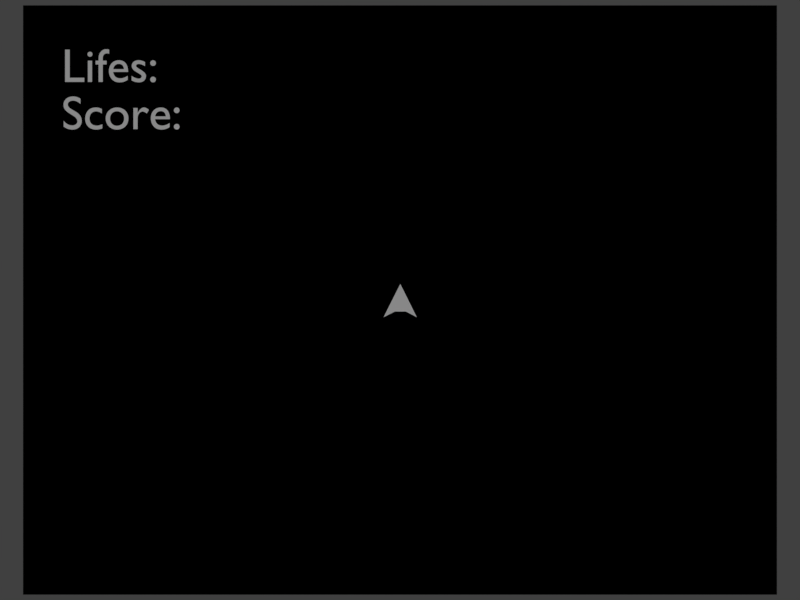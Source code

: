 # Source: asteroids_main.blend  (saved by Blender 2.79.0; exported with 4.5.12 LTS)
import bpy
from mathutils import Matrix  # noqa: F401  (used for matrix-valued properties, if any)

bpy.ops.wm.read_factory_settings(use_empty=True)
scene = bpy.context.scene
scene.name = 'Scene'

# ---- collections
col_collection_1_001 = bpy.data.collections.new('Collection 1.001'); scene.collection.children.link(col_collection_1_001)
col_collection_6 = bpy.data.collections.new('Collection 6'); scene.collection.children.link(col_collection_6)
col_collection_6.hide_render = True
col_collection_6.hide_viewport = True
col_collection_7 = bpy.data.collections.new('Collection 7'); scene.collection.children.link(col_collection_7)
col_collection_7.hide_render = True
col_collection_7.hide_viewport = True
col_collection_16 = bpy.data.collections.new('Collection 16'); scene.collection.children.link(col_collection_16)
col_collection_16.hide_render = True
col_collection_16.hide_viewport = True

# ---- materials (node trees are filled in below, after node groups)
mat_space_bg = bpy.data.materials.new('space_bg')
mat_space_bg.alpha_threshold = 0.0
mat_space_bg.use_transparent_shadow = False
mat_space_bg.diffuse_color = (0.0, 0.0, 0.0, 1.0)
mat_space_bg.roughness = 0.5
mat_space_bg.specular_intensity = 0.0
mat_material = bpy.data.materials.new('Material')
mat_material.alpha_threshold = 0.0
mat_material.use_transparent_shadow = False
mat_material.roughness = 0.5
mat_material.specular_intensity = 0.0
mat_material.line_color = (0.0, 0.0, 0.0, 1.0)

# ---- material node trees

# ---- world
world_world = bpy.data.worlds.new('World'); scene.world = world_world
world_world.color = (0.05088, 0.05088, 0.05088)
world_world.use_sun_shadow = False
world_world.sun_shadow_jitter_overblur = 0.0
world_world.cycles.sampling_method = 'MANUAL'

# ---- cameras
cam_camera_001 = bpy.data.cameras.new('Camera.001')
cam_camera_001.type = 'ORTHO'
cam_camera_001.clip_end = 100.0
cam_camera_001.lens = 35.0
cam_camera_001.sensor_width = 32.0
cam_camera_001.sensor_height = 18.0
cam_camera_001.ortho_scale = 16.9
cam_camera_001.display_size = 2.0
cam_camera_001.dof.focus_distance = 0.0
cam_camera_001.dof.aperture_fstop = 128.0
cam_camera_001.dof.aperture_blades = 6

# ---- lights
light_lamp = bpy.data.lights.new('Lamp', 'SUN')
light_lamp.transmission_factor = 0.0
light_lamp.cutoff_distance = 30.0
light_lamp.angle = 0.1993
light_lamp.energy = 1.0
light_lamp.shadow_buffer_clip_start = 1.001
light_lamp.shadow_soft_size = 0.1
light_lamp.shadow_cascade_max_distance = 1000.0

# ---- meshes
me_plane = bpy.data.meshes.new('Plane')
me_plane.from_pydata([(-7.963, -6.225, 0.0), (7.963, -6.225, 0.0), (-7.963, 6.225, 0.0), (7.963, 6.225, 0.0)], [], [(0, 1, 3, 2)])
_uv = me_plane.uv_layers.new(name='UVMap')
_uv.uv.foreach_set('vector', [8.84e-05, 8.84e-05, 0.9999, 8.846e-05, 0.9999, 0.7817, 8.84e-05, 0.7817])
me_plane.materials.append(mat_space_bg)
me_plane.use_remesh_preserve_volume = False
me_plane.use_remesh_preserve_attributes = False
me_plane.use_mirror_vertex_groups = False
me_plane.update()
me_cube = bpy.data.meshes.new('Cube')
me_cube.from_pydata([(0.005926, 0.3388, -2.296), (0.3551, -0.3637, -2.296), (-0.3474, -0.3637, -2.296), (0.005926, 0.3388, 2.296), (0.3551, -0.3637, 2.296), (-0.3474, -0.3637, 2.296), (0.1251, -0.2439, -2.296), (-0.1091, -0.2439, -2.296), (0.1251, -0.2439, 2.296), (-0.1091, -0.2439, 2.296)], [], [(0, 7, 2), (3, 5, 9), (3, 1, 0), (9, 2, 7), (5, 0, 2), (4, 6, 1), (8, 7, 6), (3, 8, 4), (3, 9, 8), (0, 1, 6), (0, 6, 7), (3, 4, 1), (9, 5, 2), (5, 3, 0), (4, 8, 6), (8, 9, 7)])
me_cube.materials.append(mat_material)
me_cube.use_remesh_preserve_volume = False
me_cube.use_remesh_preserve_attributes = False
me_cube.use_mirror_vertex_groups = False
me_cube.update()
me_cube_001 = bpy.data.meshes.new('Cube.001')
me_cube_001.from_pydata([(-0.1103, -0.2654, -1.199), (-0.1103, -0.2654, 1.199), (-0.1103, 0.2654, -1.199), (-0.1103, 0.2654, 1.199), (0.1103, -0.2654, -1.199), (0.1103, -0.2654, 1.199), (0.1103, 0.2654, -1.199), (0.1103, 0.2654, 1.199)], [], [(1, 2, 0), (3, 6, 2), (7, 4, 6), (5, 0, 4), (6, 0, 2), (3, 5, 7), (1, 3, 2), (3, 7, 6), (7, 5, 4), (5, 1, 0), (6, 4, 0), (3, 1, 5)])
me_cube_001.use_remesh_preserve_volume = False
me_cube_001.use_remesh_preserve_attributes = False
me_cube_001.use_mirror_vertex_groups = False
me_cube_001.update()
me_cube_008 = bpy.data.meshes.new('Cube.008')
me_cube_008.from_pydata([(-1.0, -1.0, -4.349), (-1.0, -1.0, 4.349), (-1.0, 1.0, -4.349), (-1.0, 1.0, 4.349), (1.0, -1.0, -4.349), (1.0, -1.0, 4.349), (1.0, 1.0, -4.349), (1.0, 1.0, 4.349)], [], [(0, 1, 3, 2), (2, 3, 7, 6), (6, 7, 5, 4), (4, 5, 1, 0), (2, 6, 4, 0), (7, 3, 1, 5)])
me_cube_008.use_remesh_preserve_volume = False
me_cube_008.use_remesh_preserve_attributes = False
me_cube_008.use_mirror_vertex_groups = False
me_cube_008.update()
me_cube_007 = bpy.data.meshes.new('Cube.007')
me_cube_007.from_pydata([(-1.0, -1.0, -4.349), (-1.0, -1.0, 4.349), (-1.0, 1.0, -4.349), (-1.0, 1.0, 4.349), (1.0, -1.0, -4.349), (1.0, -1.0, 4.349), (1.0, 1.0, -4.349), (1.0, 1.0, 4.349)], [], [(0, 1, 3, 2), (2, 3, 7, 6), (6, 7, 5, 4), (4, 5, 1, 0), (2, 6, 4, 0), (7, 3, 1, 5)])
me_cube_007.use_remesh_preserve_volume = False
me_cube_007.use_remesh_preserve_attributes = False
me_cube_007.use_mirror_vertex_groups = False
me_cube_007.update()
me_cube_006 = bpy.data.meshes.new('Cube.006')
me_cube_006.from_pydata([(-1.0, -1.0, -4.349), (-1.0, -1.0, 4.349), (-1.0, 1.0, -4.349), (-1.0, 1.0, 4.349), (1.0, -1.0, -4.349), (1.0, -1.0, 4.349), (1.0, 1.0, -4.349), (1.0, 1.0, 4.349)], [], [(0, 1, 3, 2), (2, 3, 7, 6), (6, 7, 5, 4), (4, 5, 1, 0), (2, 6, 4, 0), (7, 3, 1, 5)])
me_cube_006.use_remesh_preserve_volume = False
me_cube_006.use_remesh_preserve_attributes = False
me_cube_006.use_mirror_vertex_groups = False
me_cube_006.update()
me_cube_005 = bpy.data.meshes.new('Cube.005')
me_cube_005.from_pydata([(-1.0, -1.0, -4.349), (-1.0, -1.0, 4.349), (-1.0, 1.0, -4.349), (-1.0, 1.0, 4.349), (1.0, -1.0, -4.349), (1.0, -1.0, 4.349), (1.0, 1.0, -4.349), (1.0, 1.0, 4.349)], [], [(0, 1, 3, 2), (2, 3, 7, 6), (6, 7, 5, 4), (4, 5, 1, 0), (2, 6, 4, 0), (7, 3, 1, 5)])
me_cube_005.use_remesh_preserve_volume = False
me_cube_005.use_remesh_preserve_attributes = False
me_cube_005.use_mirror_vertex_groups = False
me_cube_005.update()
me_cube_004 = bpy.data.meshes.new('Cube.004')
me_cube_004.from_pydata([(-1.0, -1.0, -4.349), (-1.0, -1.0, 4.349), (-1.0, 1.0, -4.349), (-1.0, 1.0, 4.349), (1.0, -1.0, -4.349), (1.0, -1.0, 4.349), (1.0, 1.0, -4.349), (1.0, 1.0, 4.349)], [], [(0, 1, 3, 2), (2, 3, 7, 6), (6, 7, 5, 4), (4, 5, 1, 0), (2, 6, 4, 0), (7, 3, 1, 5)])
me_cube_004.use_remesh_preserve_volume = False
me_cube_004.use_remesh_preserve_attributes = False
me_cube_004.use_mirror_vertex_groups = False
me_cube_004.update()
me_cube_003 = bpy.data.meshes.new('Cube.003')
me_cube_003.from_pydata([(-1.0, -1.0, -4.349), (-1.0, -1.0, 4.349), (-1.0, 1.0, -4.349), (-1.0, 1.0, 4.349), (1.0, -1.0, -4.349), (1.0, -1.0, 4.349), (1.0, 1.0, -4.349), (1.0, 1.0, 4.349)], [], [(0, 1, 3, 2), (2, 3, 7, 6), (6, 7, 5, 4), (4, 5, 1, 0), (2, 6, 4, 0), (7, 3, 1, 5)])
me_cube_003.use_remesh_preserve_volume = False
me_cube_003.use_remesh_preserve_attributes = False
me_cube_003.use_mirror_vertex_groups = False
me_cube_003.update()
me_cube_002 = bpy.data.meshes.new('Cube.002')
me_cube_002.from_pydata([(-1.0, -1.0, -4.349), (-1.0, -1.0, 4.349), (-1.0, 1.0, -4.349), (-1.0, 1.0, 4.349), (1.0, -1.0, -4.349), (1.0, -1.0, 4.349), (1.0, 1.0, -4.349), (1.0, 1.0, 4.349)], [], [(0, 1, 3, 2), (2, 3, 7, 6), (6, 7, 5, 4), (4, 5, 1, 0), (2, 6, 4, 0), (7, 3, 1, 5)])
me_cube_002.use_remesh_preserve_volume = False
me_cube_002.use_remesh_preserve_attributes = False
me_cube_002.use_mirror_vertex_groups = False
me_cube_002.update()
me_cubetopright_005 = bpy.data.meshes.new('CubeTopRight.005')
me_cubetopright_005.from_pydata([(-1.0, -1.0, -6.0), (-1.0, -1.0, 6.0), (-1.0, 1.0, -6.0), (-1.0, 1.0, 6.0), (1.0, -1.0, -6.0), (1.0, -1.0, 6.0), (1.0, 1.0, -6.0), (1.0, 1.0, 6.0)], [], [(0, 1, 3, 2), (2, 3, 7, 6), (6, 7, 5, 4), (4, 5, 1, 0), (2, 6, 4, 0), (7, 3, 1, 5)])
me_cubetopright_005.use_remesh_preserve_volume = False
me_cubetopright_005.use_remesh_preserve_attributes = False
me_cubetopright_005.use_mirror_vertex_groups = False
me_cubetopright_005.update()
me_cubetopright_004 = bpy.data.meshes.new('CubeTopRight.004')
me_cubetopright_004.from_pydata([(-1.0, -1.0, -6.0), (-1.0, -1.0, 6.0), (-1.0, 1.0, -6.0), (-1.0, 1.0, 6.0), (1.0, -1.0, -6.0), (1.0, -1.0, 6.0), (1.0, 1.0, -6.0), (1.0, 1.0, 6.0)], [], [(0, 1, 3, 2), (2, 3, 7, 6), (6, 7, 5, 4), (4, 5, 1, 0), (2, 6, 4, 0), (7, 3, 1, 5)])
me_cubetopright_004.use_remesh_preserve_volume = False
me_cubetopright_004.use_remesh_preserve_attributes = False
me_cubetopright_004.use_mirror_vertex_groups = False
me_cubetopright_004.update()
me_cubetopright_003 = bpy.data.meshes.new('CubeTopRight.003')
me_cubetopright_003.from_pydata([(-1.0, -1.0, -6.0), (-1.0, -1.0, 6.0), (-1.0, 1.0, -6.0), (-1.0, 1.0, 6.0), (1.0, -1.0, -6.0), (1.0, -1.0, 6.0), (1.0, 1.0, -6.0), (1.0, 1.0, 6.0)], [], [(0, 1, 3, 2), (2, 3, 7, 6), (6, 7, 5, 4), (4, 5, 1, 0), (2, 6, 4, 0), (7, 3, 1, 5)])
me_cubetopright_003.use_remesh_preserve_volume = False
me_cubetopright_003.use_remesh_preserve_attributes = False
me_cubetopright_003.use_mirror_vertex_groups = False
me_cubetopright_003.update()
me_cubetopright_002 = bpy.data.meshes.new('CubeTopRight.002')
me_cubetopright_002.from_pydata([(-1.0, -1.0, -6.0), (-1.0, -1.0, 6.0), (-1.0, 1.0, -6.0), (-1.0, 1.0, 6.0), (1.0, -1.0, -6.0), (1.0, -1.0, 6.0), (1.0, 1.0, -6.0), (1.0, 1.0, 6.0)], [], [(0, 1, 3, 2), (2, 3, 7, 6), (6, 7, 5, 4), (4, 5, 1, 0), (2, 6, 4, 0), (7, 3, 1, 5)])
me_cubetopright_002.use_remesh_preserve_volume = False
me_cubetopright_002.use_remesh_preserve_attributes = False
me_cubetopright_002.use_mirror_vertex_groups = False
me_cubetopright_002.update()
me_cubetopright_001 = bpy.data.meshes.new('CubeTopRight.001')
me_cubetopright_001.from_pydata([(-1.0, -1.0, -6.0), (-1.0, -1.0, 6.0), (-1.0, 1.0, -6.0), (-1.0, 1.0, 6.0), (1.0, -1.0, -6.0), (1.0, -1.0, 6.0), (1.0, 1.0, -6.0), (1.0, 1.0, 6.0)], [], [(0, 1, 3, 2), (2, 3, 7, 6), (6, 7, 5, 4), (4, 5, 1, 0), (2, 6, 4, 0), (7, 3, 1, 5)])
me_cubetopright_001.use_remesh_preserve_volume = False
me_cubetopright_001.use_remesh_preserve_attributes = False
me_cubetopright_001.use_mirror_vertex_groups = False
me_cubetopright_001.update()
me_cubetopright = bpy.data.meshes.new('CubeTopRight')
me_cubetopright.from_pydata([(-1.0, -1.0, -6.0), (-1.0, -1.0, 6.0), (-1.0, 1.0, -6.0), (-1.0, 1.0, 6.0), (1.0, -1.0, -6.0), (1.0, -1.0, 6.0), (1.0, 1.0, -6.0), (1.0, 1.0, 6.0)], [], [(0, 1, 3, 2), (2, 3, 7, 6), (6, 7, 5, 4), (4, 5, 1, 0), (2, 6, 4, 0), (7, 3, 1, 5)])
me_cubetopright.use_remesh_preserve_volume = False
me_cubetopright.use_remesh_preserve_attributes = False
me_cubetopright.use_mirror_vertex_groups = False
me_cubetopright.update()
me_cubetopleft_005 = bpy.data.meshes.new('CubeTopLeft.005')
me_cubetopleft_005.from_pydata([(-1.0, -1.0, -6.0), (-1.0, -1.0, 6.0), (-1.0, 1.0, -6.0), (-1.0, 1.0, 6.0), (1.0, -1.0, -6.0), (1.0, -1.0, 6.0), (1.0, 1.0, -6.0), (1.0, 1.0, 6.0)], [], [(0, 1, 3, 2), (2, 3, 7, 6), (6, 7, 5, 4), (4, 5, 1, 0), (2, 6, 4, 0), (7, 3, 1, 5)])
me_cubetopleft_005.use_remesh_preserve_volume = False
me_cubetopleft_005.use_remesh_preserve_attributes = False
me_cubetopleft_005.use_mirror_vertex_groups = False
me_cubetopleft_005.update()
me_cubetopleft_004 = bpy.data.meshes.new('CubeTopLeft.004')
me_cubetopleft_004.from_pydata([(-1.0, -1.0, -6.0), (-1.0, -1.0, 6.0), (-1.0, 1.0, -6.0), (-1.0, 1.0, 6.0), (1.0, -1.0, -6.0), (1.0, -1.0, 6.0), (1.0, 1.0, -6.0), (1.0, 1.0, 6.0)], [], [(0, 1, 3, 2), (2, 3, 7, 6), (6, 7, 5, 4), (4, 5, 1, 0), (2, 6, 4, 0), (7, 3, 1, 5)])
me_cubetopleft_004.use_remesh_preserve_volume = False
me_cubetopleft_004.use_remesh_preserve_attributes = False
me_cubetopleft_004.use_mirror_vertex_groups = False
me_cubetopleft_004.update()
me_cubetopleft_003 = bpy.data.meshes.new('CubeTopLeft.003')
me_cubetopleft_003.from_pydata([(-1.0, -1.0, -6.0), (-1.0, -1.0, 6.0), (-1.0, 1.0, -6.0), (-1.0, 1.0, 6.0), (1.0, -1.0, -6.0), (1.0, -1.0, 6.0), (1.0, 1.0, -6.0), (1.0, 1.0, 6.0)], [], [(0, 1, 3, 2), (2, 3, 7, 6), (6, 7, 5, 4), (4, 5, 1, 0), (2, 6, 4, 0), (7, 3, 1, 5)])
me_cubetopleft_003.use_remesh_preserve_volume = False
me_cubetopleft_003.use_remesh_preserve_attributes = False
me_cubetopleft_003.use_mirror_vertex_groups = False
me_cubetopleft_003.update()
me_cubetopleft_002 = bpy.data.meshes.new('CubeTopLeft.002')
me_cubetopleft_002.from_pydata([(-1.0, -1.0, -6.0), (-1.0, -1.0, 6.0), (-1.0, 1.0, -6.0), (-1.0, 1.0, 6.0), (1.0, -1.0, -6.0), (1.0, -1.0, 6.0), (1.0, 1.0, -6.0), (1.0, 1.0, 6.0)], [], [(0, 1, 3, 2), (2, 3, 7, 6), (6, 7, 5, 4), (4, 5, 1, 0), (2, 6, 4, 0), (7, 3, 1, 5)])
me_cubetopleft_002.use_remesh_preserve_volume = False
me_cubetopleft_002.use_remesh_preserve_attributes = False
me_cubetopleft_002.use_mirror_vertex_groups = False
me_cubetopleft_002.update()
me_cubetopleft_001 = bpy.data.meshes.new('CubeTopLeft.001')
me_cubetopleft_001.from_pydata([(-1.0, -1.0, -6.0), (-1.0, -1.0, 6.0), (-1.0, 1.0, -6.0), (-1.0, 1.0, 6.0), (1.0, -1.0, -6.0), (1.0, -1.0, 6.0), (1.0, 1.0, -6.0), (1.0, 1.0, 6.0)], [], [(0, 1, 3, 2), (2, 3, 7, 6), (6, 7, 5, 4), (4, 5, 1, 0), (2, 6, 4, 0), (7, 3, 1, 5)])
me_cubetopleft_001.use_remesh_preserve_volume = False
me_cubetopleft_001.use_remesh_preserve_attributes = False
me_cubetopleft_001.use_mirror_vertex_groups = False
me_cubetopleft_001.update()
me_cubetopleft = bpy.data.meshes.new('CubeTopLeft')
me_cubetopleft.from_pydata([(-1.0, -1.0, -6.0), (-1.0, -1.0, 6.0), (-1.0, 1.0, -6.0), (-1.0, 1.0, 6.0), (1.0, -1.0, -6.0), (1.0, -1.0, 6.0), (1.0, 1.0, -6.0), (1.0, 1.0, 6.0)], [], [(0, 1, 3, 2), (2, 3, 7, 6), (6, 7, 5, 4), (4, 5, 1, 0), (2, 6, 4, 0), (7, 3, 1, 5)])
me_cubetopleft.use_remesh_preserve_volume = False
me_cubetopleft.use_remesh_preserve_attributes = False
me_cubetopleft.use_mirror_vertex_groups = False
me_cubetopleft.update()
me_cubebotright_005 = bpy.data.meshes.new('CubeBotRight.005')
me_cubebotright_005.from_pydata([(-1.0, -1.0, -6.0), (-1.0, -1.0, 6.0), (-1.0, 1.0, -6.0), (-1.0, 1.0, 6.0), (1.0, -1.0, -6.0), (1.0, -1.0, 6.0), (1.0, 1.0, -6.0), (1.0, 1.0, 6.0)], [], [(0, 1, 3, 2), (2, 3, 7, 6), (6, 7, 5, 4), (4, 5, 1, 0), (2, 6, 4, 0), (7, 3, 1, 5)])
me_cubebotright_005.use_remesh_preserve_volume = False
me_cubebotright_005.use_remesh_preserve_attributes = False
me_cubebotright_005.use_mirror_vertex_groups = False
me_cubebotright_005.update()
me_cubebotright_004 = bpy.data.meshes.new('CubeBotRight.004')
me_cubebotright_004.from_pydata([(-1.0, -1.0, -6.0), (-1.0, -1.0, 6.0), (-1.0, 1.0, -6.0), (-1.0, 1.0, 6.0), (1.0, -1.0, -6.0), (1.0, -1.0, 6.0), (1.0, 1.0, -6.0), (1.0, 1.0, 6.0)], [], [(0, 1, 3, 2), (2, 3, 7, 6), (6, 7, 5, 4), (4, 5, 1, 0), (2, 6, 4, 0), (7, 3, 1, 5)])
me_cubebotright_004.use_remesh_preserve_volume = False
me_cubebotright_004.use_remesh_preserve_attributes = False
me_cubebotright_004.use_mirror_vertex_groups = False
me_cubebotright_004.update()
me_cubebotright_003 = bpy.data.meshes.new('CubeBotRight.003')
me_cubebotright_003.from_pydata([(-1.0, -1.0, -6.0), (-1.0, -1.0, 6.0), (-1.0, 1.0, -6.0), (-1.0, 1.0, 6.0), (1.0, -1.0, -6.0), (1.0, -1.0, 6.0), (1.0, 1.0, -6.0), (1.0, 1.0, 6.0)], [], [(0, 1, 3, 2), (2, 3, 7, 6), (6, 7, 5, 4), (4, 5, 1, 0), (2, 6, 4, 0), (7, 3, 1, 5)])
me_cubebotright_003.use_remesh_preserve_volume = False
me_cubebotright_003.use_remesh_preserve_attributes = False
me_cubebotright_003.use_mirror_vertex_groups = False
me_cubebotright_003.update()
me_cubebotright_002 = bpy.data.meshes.new('CubeBotRight.002')
me_cubebotright_002.from_pydata([(-1.0, -1.0, -6.0), (-1.0, -1.0, 6.0), (-1.0, 1.0, -6.0), (-1.0, 1.0, 6.0), (1.0, -1.0, -6.0), (1.0, -1.0, 6.0), (1.0, 1.0, -6.0), (1.0, 1.0, 6.0)], [], [(0, 1, 3, 2), (2, 3, 7, 6), (6, 7, 5, 4), (4, 5, 1, 0), (2, 6, 4, 0), (7, 3, 1, 5)])
me_cubebotright_002.use_remesh_preserve_volume = False
me_cubebotright_002.use_remesh_preserve_attributes = False
me_cubebotright_002.use_mirror_vertex_groups = False
me_cubebotright_002.update()
me_cubebotright_001 = bpy.data.meshes.new('CubeBotRight.001')
me_cubebotright_001.from_pydata([(-1.0, -1.0, -6.0), (-1.0, -1.0, 6.0), (-1.0, 1.0, -6.0), (-1.0, 1.0, 6.0), (1.0, -1.0, -6.0), (1.0, -1.0, 6.0), (1.0, 1.0, -6.0), (1.0, 1.0, 6.0)], [], [(0, 1, 3, 2), (2, 3, 7, 6), (6, 7, 5, 4), (4, 5, 1, 0), (2, 6, 4, 0), (7, 3, 1, 5)])
me_cubebotright_001.use_remesh_preserve_volume = False
me_cubebotright_001.use_remesh_preserve_attributes = False
me_cubebotright_001.use_mirror_vertex_groups = False
me_cubebotright_001.update()
me_cubebotright = bpy.data.meshes.new('CubeBotRight')
me_cubebotright.from_pydata([(-1.0, -1.0, -6.0), (-1.0, -1.0, 6.0), (-1.0, 1.0, -6.0), (-1.0, 1.0, 6.0), (1.0, -1.0, -6.0), (1.0, -1.0, 6.0), (1.0, 1.0, -6.0), (1.0, 1.0, 6.0)], [], [(0, 1, 3, 2), (2, 3, 7, 6), (6, 7, 5, 4), (4, 5, 1, 0), (2, 6, 4, 0), (7, 3, 1, 5)])
me_cubebotright.use_remesh_preserve_volume = False
me_cubebotright.use_remesh_preserve_attributes = False
me_cubebotright.use_mirror_vertex_groups = False
me_cubebotright.update()
me_cubebotleft_005 = bpy.data.meshes.new('CubeBotLeft.005')
me_cubebotleft_005.from_pydata([(-1.0, -1.0, -6.0), (-1.0, -1.0, 6.0), (-1.0, 1.0, -6.0), (-1.0, 1.0, 6.0), (1.0, -1.0, -6.0), (1.0, -1.0, 6.0), (1.0, 1.0, -6.0), (1.0, 1.0, 6.0)], [], [(0, 1, 3, 2), (2, 3, 7, 6), (6, 7, 5, 4), (4, 5, 1, 0), (2, 6, 4, 0), (7, 3, 1, 5)])
me_cubebotleft_005.use_remesh_preserve_volume = False
me_cubebotleft_005.use_remesh_preserve_attributes = False
me_cubebotleft_005.use_mirror_vertex_groups = False
me_cubebotleft_005.update()
me_cubebotleft_004 = bpy.data.meshes.new('CubeBotLeft.004')
me_cubebotleft_004.from_pydata([(-1.0, -1.0, -6.0), (-1.0, -1.0, 6.0), (-1.0, 1.0, -6.0), (-1.0, 1.0, 6.0), (1.0, -1.0, -6.0), (1.0, -1.0, 6.0), (1.0, 1.0, -6.0), (1.0, 1.0, 6.0)], [], [(0, 1, 3, 2), (2, 3, 7, 6), (6, 7, 5, 4), (4, 5, 1, 0), (2, 6, 4, 0), (7, 3, 1, 5)])
me_cubebotleft_004.use_remesh_preserve_volume = False
me_cubebotleft_004.use_remesh_preserve_attributes = False
me_cubebotleft_004.use_mirror_vertex_groups = False
me_cubebotleft_004.update()
me_cubebotleft_003 = bpy.data.meshes.new('CubeBotLeft.003')
me_cubebotleft_003.from_pydata([(-1.0, -1.0, -6.0), (-1.0, -1.0, 6.0), (-1.0, 1.0, -6.0), (-1.0, 1.0, 6.0), (1.0, -1.0, -6.0), (1.0, -1.0, 6.0), (1.0, 1.0, -6.0), (1.0, 1.0, 6.0)], [], [(0, 1, 3, 2), (2, 3, 7, 6), (6, 7, 5, 4), (4, 5, 1, 0), (2, 6, 4, 0), (7, 3, 1, 5)])
me_cubebotleft_003.use_remesh_preserve_volume = False
me_cubebotleft_003.use_remesh_preserve_attributes = False
me_cubebotleft_003.use_mirror_vertex_groups = False
me_cubebotleft_003.update()
me_cubebotleft_002 = bpy.data.meshes.new('CubeBotLeft.002')
me_cubebotleft_002.from_pydata([(-1.0, -1.0, -1.0), (-1.0, -1.0, 1.0), (-1.0, 1.0, -1.0), (-1.0, 1.0, 1.0), (1.0, -1.0, -1.0), (1.0, -1.0, 1.0), (1.0, 1.0, -1.0), (1.0, 1.0, 1.0)], [], [(0, 1, 3, 2), (2, 3, 7, 6), (6, 7, 5, 4), (4, 5, 1, 0), (2, 6, 4, 0), (7, 3, 1, 5)])
me_cubebotleft_002.use_remesh_preserve_volume = False
me_cubebotleft_002.use_remesh_preserve_attributes = False
me_cubebotleft_002.use_mirror_vertex_groups = False
me_cubebotleft_002.update()
me_cubebotleft = bpy.data.meshes.new('CubeBotLeft')
me_cubebotleft.from_pydata([(-1.0, -1.0, -6.0), (-1.0, -1.0, 6.0), (-1.0, 1.0, -6.0), (-1.0, 1.0, 6.0), (1.0, -1.0, -6.0), (1.0, -1.0, 6.0), (1.0, 1.0, -6.0), (1.0, 1.0, 6.0)], [], [(0, 1, 3, 2), (2, 3, 7, 6), (6, 7, 5, 4), (4, 5, 1, 0), (2, 6, 4, 0), (7, 3, 1, 5)])
me_cubebotleft.use_remesh_preserve_volume = False
me_cubebotleft.use_remesh_preserve_attributes = False
me_cubebotleft.use_mirror_vertex_groups = False
me_cubebotleft.update()
me_cubebotleft_001 = bpy.data.meshes.new('CubeBotLeft.001')
me_cubebotleft_001.from_pydata([(-1.0, -1.0, -1.0), (-1.0, -1.0, 1.0), (-1.0, 1.0, -1.0), (-1.0, 1.0, 1.0), (1.0, -1.0, -1.0), (1.0, -1.0, 1.0), (1.0, 1.0, -1.0), (1.0, 1.0, 1.0)], [], [(0, 1, 3, 2), (2, 3, 7, 6), (6, 7, 5, 4), (4, 5, 1, 0), (2, 6, 4, 0), (7, 3, 1, 5)])
me_cubebotleft_001.use_remesh_preserve_volume = False
me_cubebotleft_001.use_remesh_preserve_attributes = False
me_cubebotleft_001.use_mirror_vertex_groups = False
me_cubebotleft_001.update()

# ---- curves / text
txt_text_003 = bpy.data.curves.new('Text.003', 'FONT')
txt_text_003.dimensions = '2D'
txt_text_003.body = 'Score:'
txt_text_003.use_path_clamp = True
txt_text_003.bevel_resolution = 0
txt_text = bpy.data.curves.new('Text', 'FONT')
txt_text.dimensions = '2D'
txt_text.body = 'Lifes:'
txt_text.use_path_clamp = True
txt_text.bevel_resolution = 0

# ---- objects
ob_invoked_1_portal = bpy.data.objects.new('invoked_1_portal', None)
ob_invoked_3_portal = bpy.data.objects.new('invoked_3_portal', None)
ob_invoked_2_portal = bpy.data.objects.new('invoked_2_portal', None)
ob_score = bpy.data.objects.new('score', txt_text_003)
ob_lifes = bpy.data.objects.new('lifes', txt_text)
ob_invoked_ship = bpy.data.objects.new('invoked_ship', None)
ob_asteroids_field = bpy.data.objects.new('Asteroids_Field', None)
ob_bottomright = bpy.data.objects.new('BottomRight', None)
ob_topleft = bpy.data.objects.new('TopLeft', None)
ob_topright = bpy.data.objects.new('TopRight', None)
ob_bottomleft = bpy.data.objects.new('BottomLeft', None)
ob_capmera = bpy.data.objects.new('Capmera', cam_camera_001)
ob_plane = bpy.data.objects.new('Plane', me_plane)
ob_ship = bpy.data.objects.new('ship', me_cube)
ob_lamp = bpy.data.objects.new('Lamp', light_lamp)
ob_bullet = bpy.data.objects.new('bullet', me_cube_001)
ob_cannon = bpy.data.objects.new('cannon', None)
ob_miniasteroids = bpy.data.objects.new('miniAsteroids', None)
ob_asteroid_mini6 = bpy.data.objects.new('asteroid_mini6', me_cube_008)
ob_asteroid_mini5 = bpy.data.objects.new('asteroid_mini5', me_cube_007)
ob_asteroid_mini4 = bpy.data.objects.new('asteroid_mini4', me_cube_006)
ob_asteroid_mini3 = bpy.data.objects.new('asteroid_mini3', me_cube_005)
ob_asteroid_mini2 = bpy.data.objects.new('asteroid_mini2', me_cube_004)
ob_asteroid_mini1 = bpy.data.objects.new('asteroid_mini1', me_cube_003)
ob_asteroid_mini0 = bpy.data.objects.new('asteroid_mini0', me_cube_002)
ob_asteroids = bpy.data.objects.new('Asteroids', None)
ob_intopright = bpy.data.objects.new('InTopRight', None)
ob_asteroidetopright5 = bpy.data.objects.new('AsteroideTopRight5', me_cubetopright_005)
ob_asteroidetopright4 = bpy.data.objects.new('AsteroideTopRight4', me_cubetopright_004)
ob_asteroidetopright3 = bpy.data.objects.new('AsteroideTopRight3', me_cubetopright_003)
ob_asteroidetopright2 = bpy.data.objects.new('AsteroideTopRight2', me_cubetopright_002)
ob_asteroidetopright1 = bpy.data.objects.new('AsteroideTopRight1', me_cubetopright_001)
ob_asteroidetopright0 = bpy.data.objects.new('AsteroideTopRight0', me_cubetopright)
ob_intopleft = bpy.data.objects.new('INTopLeft', None)
ob_asteroidetopleft5 = bpy.data.objects.new('AsteroideTopLeft5', me_cubetopleft_005)
ob_asteroidetopleft4 = bpy.data.objects.new('AsteroideTopLeft4', me_cubetopleft_004)
ob_asteroidetopleft3 = bpy.data.objects.new('AsteroideTopLeft3', me_cubetopleft_003)
ob_asteroidetopleft2 = bpy.data.objects.new('AsteroideTopLeft2', me_cubetopleft_002)
ob_asteroidetopleft1 = bpy.data.objects.new('AsteroideTopLeft1', me_cubetopleft_001)
ob_asteroidetopleft0 = bpy.data.objects.new('AsteroideTopLeft0', me_cubetopleft)
ob_botright = bpy.data.objects.new('BotRight', None)
ob_asteroidebotright5 = bpy.data.objects.new('AsteroideBotRight5', me_cubebotright_005)
ob_asteroidebotright4 = bpy.data.objects.new('AsteroideBotRight4', me_cubebotright_004)
ob_asteroidebotright3 = bpy.data.objects.new('AsteroideBotRight3', me_cubebotright_003)
ob_asteroidebotright2 = bpy.data.objects.new('AsteroideBotRight2', me_cubebotright_002)
ob_asteroidebotright1 = bpy.data.objects.new('AsteroideBotRight1', me_cubebotright_001)
ob_asteroidebotright0 = bpy.data.objects.new('AsteroideBotRight0', me_cubebotright)
ob_botleft = bpy.data.objects.new('BotLeft', None)
ob_asteroidebotleft5 = bpy.data.objects.new('AsteroideBotLeft5', me_cubebotleft_005)
ob_asteroidebotleft4 = bpy.data.objects.new('AsteroideBotLeft4', me_cubebotleft_004)
ob_asteroidebotleft3 = bpy.data.objects.new('AsteroideBotLeft3', me_cubebotleft_003)
ob_asteroidebotleft2 = bpy.data.objects.new('AsteroideBotLeft2', me_cubebotleft_002)
ob_asteroidebotleft0 = bpy.data.objects.new('AsteroideBotLeft0', me_cubebotleft)
ob_asteroidebotleft1 = bpy.data.objects.new('AsteroideBotLeft1', me_cubebotleft_001)

# ---- transforms, parenting, visibility, modifiers, constraints
ob_invoked_1_portal.location = (0.0, 4.258, 0.9625)
ob_invoked_1_portal.empty_image_offset = (0.0, 0.0)
ob_invoked_1_portal.lineart.crease_threshold = 0.0
ob_invoked_3_portal.location = (5.0, -3.121, 0.9625)
ob_invoked_3_portal.empty_image_offset = (0.0, 0.0)
ob_invoked_3_portal.lineart.crease_threshold = 0.0
ob_invoked_2_portal.location = (-5.0, -3.121, 0.9625)
ob_invoked_2_portal.empty_image_offset = (0.0, 0.0)
ob_invoked_2_portal.lineart.crease_threshold = 0.0
ob_score.location = (-7.149, 3.609, 3.401e-05)
ob_score.lineart.crease_threshold = 0.0
ob_lifes.location = (-7.149, 4.607, 3.401e-05)
ob_lifes.lineart.crease_threshold = 0.0
ob_invoked_ship.location = (0.0, 0.0, 0.9625)
ob_invoked_ship.empty_image_offset = (0.0, 0.0)
ob_invoked_ship.lineart.crease_threshold = 0.0
ob_asteroids_field.location = (0.07106, 0.0, 0.9178)
ob_asteroids_field.scale = (9.115, 9.115, 0.2796)
ob_asteroids_field.empty_display_type = 'CUBE'
ob_asteroids_field.empty_image_offset = (0.0, 0.0)
ob_asteroids_field.lineart.crease_threshold = 0.0
ob_bottomright.parent = ob_asteroids_field
ob_bottomright.matrix_parent_inverse = Matrix(((0.1097, 0.0, 0.0, -0.007796), (0.0, 0.1097, 0.0, -0.0), (0.0, 0.0, 3.576, -3.282), (0.0, 0.0, 0.0, 1.0)))
ob_bottomright.location = (5.496, -6.312, 1.231)
ob_bottomright.scale = (5.225, 3.404, 1.0)
ob_bottomright.empty_display_type = 'CUBE'
ob_bottomright.empty_image_offset = (0.0, 0.0)
ob_bottomright.lineart.crease_threshold = 0.0
ob_topleft.parent = ob_asteroids_field
ob_topleft.matrix_parent_inverse = Matrix(((0.1097, 0.0, 0.0, -0.007796), (0.0, 0.1097, 0.0, -0.0), (0.0, 0.0, 3.576, -3.282), (0.0, 0.0, 0.0, 1.0)))
ob_topleft.location = (-6.8, 6.591, 1.311)
ob_topleft.scale = (5.225, 3.404, 1.0)
ob_topleft.empty_display_type = 'CUBE'
ob_topleft.empty_image_offset = (0.0, 0.0)
ob_topleft.lineart.crease_threshold = 0.0
ob_topright.parent = ob_asteroids_field
ob_topright.matrix_parent_inverse = Matrix(((0.1097, 0.0, 0.0, -0.007796), (0.0, 0.1097, 0.0, -0.0), (0.0, 0.0, 3.576, -3.282), (0.0, 0.0, 0.0, 1.0)))
ob_topright.location = (6.736, 6.905, 1.159)
ob_topright.scale = (5.225, 3.404, 1.0)
ob_topright.empty_display_type = 'CUBE'
ob_topright.empty_image_offset = (0.0, 0.0)
ob_topright.lineart.crease_threshold = 0.0
ob_bottomleft.parent = ob_asteroids_field
ob_bottomleft.matrix_parent_inverse = Matrix(((0.1097, 0.0, 0.0, -0.007796), (0.0, 0.1097, 0.0, -0.0), (0.0, 0.0, 3.576, -3.282), (0.0, 0.0, 0.0, 1.0)))
ob_bottomleft.location = (-5.994, -6.809, 1.115)
ob_bottomleft.scale = (5.225, 3.404, 1.0)
ob_bottomleft.empty_display_type = 'CUBE'
ob_bottomleft.empty_image_offset = (0.0, 0.0)
ob_bottomleft.lineart.crease_threshold = 0.0
ob_capmera.location = (0.0, 0.0, 17.62)
ob_capmera.lineart.crease_threshold = 0.0
ob_plane.location = (0.0, 0.0, 0.0)
ob_plane.lineart.crease_threshold = 0.0
ob_ship.location = (0.0, 0.0, 0.9625)
ob_ship.lock_rotations_4d = False
ob_ship.empty_display_type = 'ARROWS'
ob_ship.lineart.crease_threshold = 0.0
ob_lamp.location = (6.276, 1.005, 9.1)
ob_lamp.rotation_euler = (0.6503, 0.05522, 1.866)
ob_lamp.lock_rotations_4d = False
ob_lamp.empty_display_type = 'ARROWS'
ob_lamp.color = (0.0, 0.0, 0.0, 0.0)
ob_lamp.lineart.crease_threshold = 0.0
ob_bullet.location = (0.0, 0.0, 0.0)
ob_bullet.lineart.crease_threshold = 0.0
ob_cannon.parent = ob_ship
ob_cannon.matrix_parent_inverse = Matrix(((1.0, 0.0, 0.0, 0.0), (0.0, 1.0, 0.0, 0.0), (0.0, 0.0, 1.0, -0.09181), (0.0, 0.0, 0.0, 1.0)))
ob_cannon.location = (0.0, 0.2326, 0.09181)
ob_cannon.empty_image_offset = (0.0, 0.0)
ob_cannon.lineart.crease_threshold = 0.0
ob_miniasteroids.location = (-11.07, -0.8548, 0.9624)
ob_miniasteroids.empty_display_type = 'CUBE'
ob_miniasteroids.empty_image_offset = (0.0, 0.0)
ob_miniasteroids.lineart.crease_threshold = 0.0
ob_asteroid_mini6.parent = ob_miniasteroids
ob_asteroid_mini6.matrix_parent_inverse = Matrix(((1.0, 0.0, 0.0, 11.07), (0.0, 1.0, 0.0, 0.8548), (0.0, 0.0, 1.0, -0.9624), (0.0, 0.0, 0.0, 1.0)))
ob_asteroid_mini6.location = (-14.32, 1.98, 0.0)
ob_asteroid_mini6.scale = (0.5, 0.5, 0.5)
ob_asteroid_mini6.lineart.crease_threshold = 0.0
ob_asteroid_mini5.parent = ob_miniasteroids
ob_asteroid_mini5.matrix_parent_inverse = Matrix(((1.0, 0.0, 0.0, 11.07), (0.0, 1.0, 0.0, 0.8548), (0.0, 0.0, 1.0, -0.9624), (0.0, 0.0, 0.0, 1.0)))
ob_asteroid_mini5.location = (-13.69, 4.859, 0.0)
ob_asteroid_mini5.scale = (0.5, 0.5, 0.5)
ob_asteroid_mini5.lineart.crease_threshold = 0.0
ob_asteroid_mini4.parent = ob_miniasteroids
ob_asteroid_mini4.matrix_parent_inverse = Matrix(((1.0, 0.0, 0.0, 11.07), (0.0, 1.0, 0.0, 0.8548), (0.0, 0.0, 1.0, -0.9624), (0.0, 0.0, 0.0, 1.0)))
ob_asteroid_mini4.location = (-13.42, -2.789, 0.0)
ob_asteroid_mini4.scale = (0.5, 0.5, 0.5)
ob_asteroid_mini4.lineart.crease_threshold = 0.0
ob_asteroid_mini3.parent = ob_miniasteroids
ob_asteroid_mini3.matrix_parent_inverse = Matrix(((1.0, 0.0, 0.0, 11.07), (0.0, 1.0, 0.0, 0.8548), (0.0, 0.0, 1.0, -0.9624), (0.0, 0.0, 0.0, 1.0)))
ob_asteroid_mini3.location = (-7.208, -2.969, 0.0)
ob_asteroid_mini3.scale = (0.5, 0.5, 0.5)
ob_asteroid_mini3.lineart.crease_threshold = 0.0
ob_asteroid_mini2.parent = ob_miniasteroids
ob_asteroid_mini2.matrix_parent_inverse = Matrix(((1.0, 0.0, 0.0, 11.07), (0.0, 1.0, 0.0, 0.8548), (0.0, 0.0, 1.0, -0.9624), (0.0, 0.0, 0.0, 1.0)))
ob_asteroid_mini2.location = (-10.72, -4.229, 0.0)
ob_asteroid_mini2.scale = (0.5, 0.5, 0.5)
ob_asteroid_mini2.lineart.crease_threshold = 0.0
ob_asteroid_mini1.parent = ob_miniasteroids
ob_asteroid_mini1.matrix_parent_inverse = Matrix(((1.0, 0.0, 0.0, 11.07), (0.0, 1.0, 0.0, 0.8548), (0.0, 0.0, 1.0, -0.9624), (0.0, 0.0, 0.0, 1.0)))
ob_asteroid_mini1.location = (-9.098, 4.859, 0.0)
ob_asteroid_mini1.scale = (0.5, 0.5, 0.5)
ob_asteroid_mini1.lineart.crease_threshold = 0.0
ob_asteroid_mini0.parent = ob_miniasteroids
ob_asteroid_mini0.matrix_parent_inverse = Matrix(((1.0, 0.0, 0.0, 11.07), (0.0, 1.0, 0.0, 0.8548), (0.0, 0.0, 1.0, -0.9624), (0.0, 0.0, 0.0, 1.0)))
ob_asteroid_mini0.location = (-7.118, 0.0, 0.0)
ob_asteroid_mini0.scale = (0.5, 0.5, 0.5)
ob_asteroid_mini0.lineart.crease_threshold = 0.0
ob_asteroids.location = (12.57, -0.8415, 1.144e-05)
ob_asteroids.empty_display_type = 'CUBE'
ob_asteroids.empty_image_offset = (0.0, 0.0)
ob_asteroids.lineart.crease_threshold = 0.0
ob_intopright.parent = ob_asteroids
ob_intopright.matrix_parent_inverse = Matrix(((1.0, 0.0, 0.0, -12.57), (0.0, 1.0, 0.0, 0.8415), (-5.684e-14, 0.0, 1.0, -1.144e-05), (0.0, 0.0, 0.0, 1.0)))
ob_intopright.location = (4.412, 4.348, 0.1713)
ob_intopright.empty_display_type = 'CUBE'
ob_intopright.empty_image_offset = (0.0, 0.0)
ob_intopright.lineart.crease_threshold = 0.0
ob_asteroidetopright5.parent = ob_intopright
ob_asteroidetopright5.matrix_parent_inverse = Matrix(((1.0, 0.0, 0.0, -4.412), (0.0, 1.0, 0.0, -4.348), (0.0, 0.0, 1.0, -0.1713), (0.0, 0.0, 0.0, 1.0)))
ob_asteroidetopright5.location = (-2.818, -5.907, 0.2058)
ob_asteroidetopright5.scale = (0.07693, 0.07693, 0.07693)
ob_asteroidetopright5.lineart.crease_threshold = 0.0
ob_asteroidetopright4.parent = ob_intopright
ob_asteroidetopright4.matrix_parent_inverse = Matrix(((1.0, 0.0, 0.0, -4.412), (0.0, 1.0, 0.0, -4.348), (0.0, 0.0, 1.0, -0.1713), (0.0, 0.0, 0.0, 1.0)))
ob_asteroidetopright4.location = (1.993, -6.804, 0.2058)
ob_asteroidetopright4.scale = (0.07693, 0.07693, 0.07693)
ob_asteroidetopright4.lineart.crease_threshold = 0.0
ob_asteroidetopright3.parent = ob_intopright
ob_asteroidetopright3.matrix_parent_inverse = Matrix(((1.0, 0.0, 0.0, -4.412), (0.0, 1.0, 0.0, -4.348), (0.0, 0.0, 1.0, -0.1713), (0.0, 0.0, 0.0, 1.0)))
ob_asteroidetopright3.location = (-1.024, -4.358, 0.2058)
ob_asteroidetopright3.scale = (0.07693, 0.07693, 0.07693)
ob_asteroidetopright3.lineart.crease_threshold = 0.0
ob_asteroidetopright2.parent = ob_intopright
ob_asteroidetopright2.matrix_parent_inverse = Matrix(((1.0, 0.0, 0.0, -4.412), (0.0, 1.0, 0.0, -4.348), (0.0, 0.0, 1.0, -0.1713), (0.0, 0.0, 0.0, 1.0)))
ob_asteroidetopright2.location = (5.092, 0.7799, 0.2058)
ob_asteroidetopright2.scale = (0.07693, 0.07693, 0.07693)
ob_asteroidetopright2.lineart.crease_threshold = 0.0
ob_asteroidetopright1.parent = ob_intopright
ob_asteroidetopright1.matrix_parent_inverse = Matrix(((1.0, 0.0, 0.0, -4.412), (0.0, 1.0, 0.0, -4.348), (0.0, 0.0, 1.0, -0.1713), (0.0, 0.0, 0.0, 1.0)))
ob_asteroidetopright1.location = (-3.063, 3.96, 0.2058)
ob_asteroidetopright1.scale = (0.07693, 0.07693, 0.07693)
ob_asteroidetopright1.lineart.crease_threshold = 0.0
ob_asteroidetopright0.parent = ob_intopright
ob_asteroidetopright0.matrix_parent_inverse = Matrix(((1.0, 0.0, 0.0, -4.412), (0.0, 1.0, 0.0, -4.348), (0.0, 0.0, 1.0, -0.1713), (0.0, 0.0, 0.0, 1.0)))
ob_asteroidetopright0.location = (-3.226, -1.34, 0.2058)
ob_asteroidetopright0.scale = (0.07693, 0.07693, 0.07693)
ob_asteroidetopright0.lineart.crease_threshold = 0.0
ob_intopleft.parent = ob_asteroids
ob_intopleft.matrix_parent_inverse = Matrix(((1.0, 0.0, 0.0, -12.57), (0.0, 1.0, 0.0, 0.8415), (-5.684e-14, 0.0, 1.0, -1.144e-05), (0.0, 0.0, 0.0, 1.0)))
ob_intopleft.location = (-5.646, -5.166, 0.1712)
ob_intopleft.empty_display_type = 'CUBE'
ob_intopleft.empty_image_offset = (0.0, 0.0)
ob_intopleft.lineart.crease_threshold = 0.0
ob_asteroidetopleft5.parent = ob_intopleft
ob_asteroidetopleft5.matrix_parent_inverse = Matrix(((1.0, 0.0, 0.0, 5.646), (0.0, 1.0, 0.0, 5.166), (0.0, 0.0, 1.0, -0.1712), (0.0, 0.0, 0.0, 1.0)))
ob_asteroidetopleft5.location = (0.1447, 5.371, 0.2058)
ob_asteroidetopleft5.scale = (0.07693, 0.07693, 0.07693)
ob_asteroidetopleft5.lineart.crease_threshold = 0.0
ob_asteroidetopleft4.parent = ob_intopleft
ob_asteroidetopleft4.matrix_parent_inverse = Matrix(((1.0, 0.0, 0.0, 5.646), (0.0, 1.0, 0.0, 5.166), (0.0, 0.0, 1.0, -0.1712), (0.0, 0.0, 0.0, 1.0)))
ob_asteroidetopleft4.location = (3.651, 1.294, 0.2058)
ob_asteroidetopleft4.scale = (0.07693, 0.07693, 0.07693)
ob_asteroidetopleft4.lineart.crease_threshold = 0.0
ob_asteroidetopleft3.parent = ob_intopleft
ob_asteroidetopleft3.matrix_parent_inverse = Matrix(((1.0, 0.0, 0.0, 5.646), (0.0, 1.0, 0.0, 5.166), (0.0, 0.0, 1.0, -0.1712), (0.0, 0.0, 0.0, 1.0)))
ob_asteroidetopleft3.location = (-2.546, 4.719, 0.2058)
ob_asteroidetopleft3.scale = (0.07693, 0.07693, 0.07693)
ob_asteroidetopleft3.lineart.crease_threshold = 0.0
ob_asteroidetopleft2.parent = ob_intopleft
ob_asteroidetopleft2.matrix_parent_inverse = Matrix(((1.0, 0.0, 0.0, 5.646), (0.0, 1.0, 0.0, 5.166), (0.0, 0.0, 1.0, -0.1712), (0.0, 0.0, 0.0, 1.0)))
ob_asteroidetopleft2.location = (0.797, 0.4782, 0.2058)
ob_asteroidetopleft2.scale = (0.07693, 0.07693, 0.07693)
ob_asteroidetopleft2.lineart.crease_threshold = 0.0
ob_asteroidetopleft1.parent = ob_intopleft
ob_asteroidetopleft1.matrix_parent_inverse = Matrix(((1.0, 0.0, 0.0, 5.646), (0.0, 1.0, 0.0, 5.166), (0.0, 0.0, 1.0, -0.1712), (0.0, 0.0, 0.0, 1.0)))
ob_asteroidetopleft1.location = (-4.014, -0.09264, 0.2058)
ob_asteroidetopleft1.scale = (0.07693, 0.07693, 0.07693)
ob_asteroidetopleft1.lineart.crease_threshold = 0.0
ob_asteroidetopleft0.parent = ob_intopleft
ob_asteroidetopleft0.matrix_parent_inverse = Matrix(((1.0, 0.0, 0.0, 5.646), (0.0, 1.0, 0.0, 5.166), (0.0, 0.0, 1.0, -0.1712), (0.0, 0.0, 0.0, 1.0)))
ob_asteroidetopleft0.location = (-0.01844, -0.0111, 0.2058)
ob_asteroidetopleft0.scale = (0.07693, 0.07693, 0.07693)
ob_asteroidetopleft0.lineart.crease_threshold = 0.0
ob_botright.parent = ob_asteroids
ob_botright.matrix_parent_inverse = Matrix(((1.0, 0.0, 0.0, -12.57), (0.0, 1.0, 0.0, 0.8415), (-5.684e-14, 0.0, 1.0, -1.144e-05), (0.0, 0.0, 0.0, 1.0)))
ob_botright.location = (4.752, -4.962, 0.1713)
ob_botright.empty_display_type = 'CUBE'
ob_botright.empty_image_offset = (0.0, 0.0)
ob_botright.lineart.crease_threshold = 0.0
ob_asteroidebotright5.parent = ob_botright
ob_asteroidebotright5.matrix_parent_inverse = Matrix(((1.0, 0.0, 0.0, -4.752), (0.0, 1.0, 0.0, 4.962), (0.0, 0.0, 1.0, -0.1713), (0.0, 0.0, 0.0, 1.0)))
ob_asteroidebotright5.location = (5.461, 1.08, 0.2058)
ob_asteroidebotright5.scale = (0.07693, 0.07693, 0.07693)
ob_asteroidebotright5.lineart.crease_threshold = 0.0
ob_asteroidebotright4.parent = ob_botright
ob_asteroidebotright4.matrix_parent_inverse = Matrix(((1.0, 0.0, 0.0, -4.752), (0.0, 1.0, 0.0, 4.962), (0.0, 0.0, 1.0, -0.1713), (0.0, 0.0, 0.0, 1.0)))
ob_asteroidebotright4.location = (-5.276, -3.133, 0.2058)
ob_asteroidebotright4.scale = (0.07693, 0.07693, 0.07693)
ob_asteroidebotright4.lineart.crease_threshold = 0.0
ob_asteroidebotright3.parent = ob_botright
ob_asteroidebotright3.matrix_parent_inverse = Matrix(((1.0, 0.0, 0.0, -4.752), (0.0, 1.0, 0.0, 4.962), (0.0, 0.0, 1.0, -0.1713), (0.0, 0.0, 0.0, 1.0)))
ob_asteroidebotright3.location = (1.587, 3.459, 0.2058)
ob_asteroidebotright3.scale = (0.07693, 0.07693, 0.07693)
ob_asteroidebotright3.lineart.crease_threshold = 0.0
ob_asteroidebotright2.parent = ob_botright
ob_asteroidebotright2.matrix_parent_inverse = Matrix(((1.0, 0.0, 0.0, -4.752), (0.0, 1.0, 0.0, 4.962), (0.0, 0.0, 1.0, -0.1713), (0.0, 0.0, 0.0, 1.0)))
ob_asteroidebotright2.location = (-2.762, 1.012, 0.2058)
ob_asteroidebotright2.scale = (0.07693, 0.07693, 0.07693)
ob_asteroidebotright2.lineart.crease_threshold = 0.0
ob_asteroidebotright1.parent = ob_botright
ob_asteroidebotright1.matrix_parent_inverse = Matrix(((1.0, 0.0, 0.0, -4.752), (0.0, 1.0, 0.0, 4.962), (0.0, 0.0, 1.0, -0.1713), (0.0, 0.0, 0.0, 1.0)))
ob_asteroidebotright1.location = (3.694, -0.8904, 0.2058)
ob_asteroidebotright1.scale = (0.07693, 0.07693, 0.07693)
ob_asteroidebotright1.lineart.crease_threshold = 0.0
ob_asteroidebotright0.parent = ob_botright
ob_asteroidebotright0.matrix_parent_inverse = Matrix(((1.0, 0.0, 0.0, -4.752), (0.0, 1.0, 0.0, 4.962), (0.0, 0.0, 1.0, -0.1713), (0.0, 0.0, 0.0, 1.0)))
ob_asteroidebotright0.location = (0.09233, -4.22, 0.2058)
ob_asteroidebotright0.scale = (0.07693, 0.07693, 0.07693)
ob_asteroidebotright0.lineart.crease_threshold = 0.0
ob_botleft.parent = ob_asteroids
ob_botleft.matrix_parent_inverse = Matrix(((1.0, 0.0, 0.0, -12.57), (0.0, 1.0, 0.0, 0.8415), (-5.684e-14, 0.0, 1.0, -1.144e-05), (0.0, 0.0, 0.0, 1.0)))
ob_botleft.location = (-0.005418, 0.2029, 0.1713)
ob_botleft.empty_display_type = 'CUBE'
ob_botleft.empty_image_offset = (0.0, 0.0)
ob_botleft.lineart.crease_threshold = 0.0
ob_asteroidebotleft5.parent = ob_botleft
ob_asteroidebotleft5.matrix_parent_inverse = Matrix(((1.0, 0.0, 0.0, 0.005418), (0.0, 1.0, 0.0, -0.2029), (0.0, 0.0, 1.0, -0.1713), (0.0, 0.0, 0.0, 1.0)))
ob_asteroidebotleft5.location = (3.855, -1.34, 0.2058)
ob_asteroidebotleft5.scale = (0.07693, 0.07693, 0.07693)
ob_asteroidebotleft5.lineart.crease_threshold = 0.0
ob_asteroidebotleft4.parent = ob_botleft
ob_asteroidebotleft4.matrix_parent_inverse = Matrix(((1.0, 0.0, 0.0, 0.005418), (0.0, 1.0, 0.0, -0.2029), (0.0, 0.0, 1.0, -0.1713), (0.0, 0.0, 0.0, 1.0)))
ob_asteroidebotleft4.location = (3.515, 2.329, 0.2058)
ob_asteroidebotleft4.scale = (0.07693, 0.07693, 0.07693)
ob_asteroidebotleft4.lineart.crease_threshold = 0.0
ob_asteroidebotleft3.parent = ob_botleft
ob_asteroidebotleft3.matrix_parent_inverse = Matrix(((1.0, 0.0, 0.0, 0.005418), (0.0, 1.0, 0.0, -0.2029), (0.0, 0.0, 1.0, -0.1713), (0.0, 0.0, 0.0, 1.0)))
ob_asteroidebotleft3.location = (-1.921, 4.3, 0.2058)
ob_asteroidebotleft3.scale = (0.07693, 0.07693, 0.07693)
ob_asteroidebotleft3.lineart.crease_threshold = 0.0
ob_asteroidebotleft2.parent = ob_botleft
ob_asteroidebotleft2.matrix_parent_inverse = Matrix(((1.0, 0.0, 0.0, 0.005418), (0.0, 1.0, 0.0, -0.2029), (0.0, 0.0, 1.0, -0.1713), (0.0, 0.0, 0.0, 1.0)))
ob_asteroidebotleft2.location = (-5.727, 3.485, 0.2058)
ob_asteroidebotleft2.scale = (0.07693, 0.07693, 0.07693)
ob_asteroidebotleft2.lineart.crease_threshold = 0.0
ob_asteroidebotleft0.parent = ob_botleft
ob_asteroidebotleft0.matrix_parent_inverse = Matrix(((1.0, 0.0, 0.0, 0.005418), (0.0, 1.0, 0.0, -0.2029), (0.0, 0.0, 1.0, -0.1713), (0.0, 0.0, 0.0, 1.0)))
ob_asteroidebotleft0.location = (-0.01844, -1.34, 0.2058)
ob_asteroidebotleft0.scale = (0.07693, 0.07693, 0.07693)
ob_asteroidebotleft0.lineart.crease_threshold = 0.0
ob_asteroidebotleft1.parent = ob_botleft
ob_asteroidebotleft1.matrix_parent_inverse = Matrix(((1.0, 0.0, 0.0, 0.005418), (0.0, 1.0, 0.0, -0.2029), (0.0, 0.0, 1.0, -0.1713), (0.0, 0.0, 0.0, 1.0)))
ob_asteroidebotleft1.location = (-0.01844, -1.34, 0.2058)
ob_asteroidebotleft1.scale = (0.07693, 0.07693, 0.07693)
ob_asteroidebotleft1.lineart.crease_threshold = 0.0

# ---- collection membership
col_collection_1_001.objects.link(ob_invoked_1_portal)
col_collection_1_001.objects.link(ob_invoked_3_portal)
col_collection_1_001.objects.link(ob_invoked_2_portal)
col_collection_1_001.objects.link(ob_score)
col_collection_1_001.objects.link(ob_lifes)
col_collection_1_001.objects.link(ob_invoked_ship)
col_collection_1_001.objects.link(ob_asteroids_field)
col_collection_1_001.objects.link(ob_bottomright)
col_collection_1_001.objects.link(ob_topleft)
col_collection_1_001.objects.link(ob_topright)
col_collection_1_001.objects.link(ob_bottomleft)
col_collection_1_001.objects.link(ob_capmera)
col_collection_1_001.objects.link(ob_plane)
col_collection_1_001.objects.link(ob_ship)
col_collection_1_001.objects.link(ob_lamp)
col_collection_6.objects.link(ob_bullet)
col_collection_7.objects.link(ob_cannon)
col_collection_16.objects.link(ob_miniasteroids)
col_collection_16.objects.link(ob_asteroid_mini6)
col_collection_16.objects.link(ob_asteroid_mini5)
col_collection_16.objects.link(ob_asteroid_mini4)
col_collection_16.objects.link(ob_asteroid_mini3)
col_collection_16.objects.link(ob_asteroid_mini2)
col_collection_16.objects.link(ob_asteroid_mini1)
col_collection_16.objects.link(ob_asteroid_mini0)
col_collection_16.objects.link(ob_asteroids)
col_collection_16.objects.link(ob_intopright)
col_collection_16.objects.link(ob_asteroidetopright5)
col_collection_16.objects.link(ob_asteroidetopright4)
col_collection_16.objects.link(ob_asteroidetopright3)
col_collection_16.objects.link(ob_asteroidetopright2)
col_collection_16.objects.link(ob_asteroidetopright1)
col_collection_16.objects.link(ob_asteroidetopright0)
col_collection_16.objects.link(ob_intopleft)
col_collection_16.objects.link(ob_asteroidetopleft5)
col_collection_16.objects.link(ob_asteroidetopleft4)
col_collection_16.objects.link(ob_asteroidetopleft3)
col_collection_16.objects.link(ob_asteroidetopleft2)
col_collection_16.objects.link(ob_asteroidetopleft1)
col_collection_16.objects.link(ob_asteroidetopleft0)
col_collection_16.objects.link(ob_botright)
col_collection_16.objects.link(ob_asteroidebotright5)
col_collection_16.objects.link(ob_asteroidebotright4)
col_collection_16.objects.link(ob_asteroidebotright3)
col_collection_16.objects.link(ob_asteroidebotright2)
col_collection_16.objects.link(ob_asteroidebotright1)
col_collection_16.objects.link(ob_asteroidebotright0)
col_collection_16.objects.link(ob_botleft)
col_collection_16.objects.link(ob_asteroidebotleft5)
col_collection_16.objects.link(ob_asteroidebotleft4)
col_collection_16.objects.link(ob_asteroidebotleft3)
col_collection_16.objects.link(ob_asteroidebotleft2)
col_collection_16.objects.link(ob_asteroidebotleft0)
col_collection_16.objects.link(ob_asteroidebotleft1)

# ---- scene / render settings (as saved in the file)
scene.camera = ob_capmera
scene.frame_start = 1; scene.frame_end = 250; scene.frame_set(14)
scene.render.engine = 'BLENDER_EEVEE_NEXT'
scene.render.resolution_x = 640
scene.render.resolution_y = 480
scene.render.resolution_percentage = 50
scene.render.fps = 30
scene.render.dither_intensity = 0.0
scene.cycles.use_denoising = False
scene.cycles.samples = 128
scene.cycles.sampling_pattern = 'TABULATED_SOBOL'
scene.cycles.use_adaptive_sampling = False
scene.cycles.use_light_tree = False
scene.cycles.blur_glossy = 0.0
scene.cycles.sample_clamp_indirect = 0.0
scene.view_settings.view_transform = 'Standard'
bpy.context.view_layer.update()
